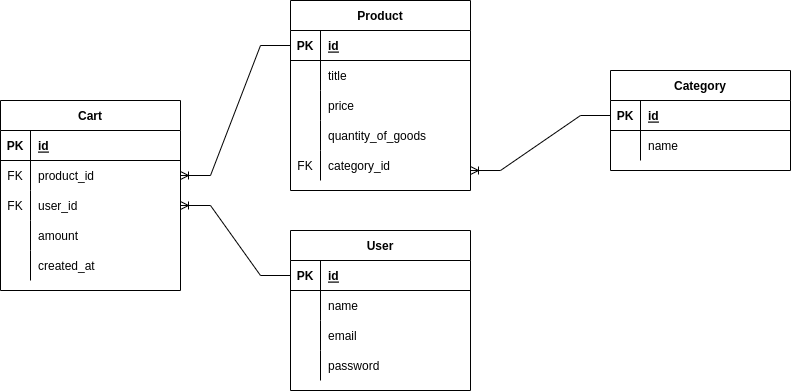

The diagram above was exported from draw.io. Its source (the exported page's mxGraphModel, read from the mxfile embedded in the PNG):
<mxGraphModel dx="1058" dy="698" grid="1" gridSize="10" guides="1" tooltips="1" connect="1" arrows="1" fold="1" page="1" pageScale="1" pageWidth="850" pageHeight="1100" math="0" shadow="0">
  <root>
    <mxCell id="0" />
    <mxCell id="1" parent="0" />
    <mxCell id="img93qBYicbJUp64EhR2-1" value="Category" style="shape=table;startSize=30;container=1;collapsible=1;childLayout=tableLayout;fixedRows=1;rowLines=0;fontStyle=1;align=center;resizeLast=1;" vertex="1" parent="1">
      <mxGeometry x="640" y="140" width="180" height="100" as="geometry" />
    </mxCell>
    <mxCell id="img93qBYicbJUp64EhR2-2" value="" style="shape=tableRow;horizontal=0;startSize=0;swimlaneHead=0;swimlaneBody=0;fillColor=none;collapsible=0;dropTarget=0;points=[[0,0.5],[1,0.5]];portConstraint=eastwest;top=0;left=0;right=0;bottom=1;" vertex="1" parent="img93qBYicbJUp64EhR2-1">
      <mxGeometry y="30" width="180" height="30" as="geometry" />
    </mxCell>
    <mxCell id="img93qBYicbJUp64EhR2-3" value="PK" style="shape=partialRectangle;connectable=0;fillColor=none;top=0;left=0;bottom=0;right=0;fontStyle=1;overflow=hidden;" vertex="1" parent="img93qBYicbJUp64EhR2-2">
      <mxGeometry width="30" height="30" as="geometry">
        <mxRectangle width="30" height="30" as="alternateBounds" />
      </mxGeometry>
    </mxCell>
    <mxCell id="img93qBYicbJUp64EhR2-4" value="id" style="shape=partialRectangle;connectable=0;fillColor=none;top=0;left=0;bottom=0;right=0;align=left;spacingLeft=6;fontStyle=5;overflow=hidden;" vertex="1" parent="img93qBYicbJUp64EhR2-2">
      <mxGeometry x="30" width="150" height="30" as="geometry">
        <mxRectangle width="150" height="30" as="alternateBounds" />
      </mxGeometry>
    </mxCell>
    <mxCell id="img93qBYicbJUp64EhR2-5" value="" style="shape=tableRow;horizontal=0;startSize=0;swimlaneHead=0;swimlaneBody=0;fillColor=none;collapsible=0;dropTarget=0;points=[[0,0.5],[1,0.5]];portConstraint=eastwest;top=0;left=0;right=0;bottom=0;" vertex="1" parent="img93qBYicbJUp64EhR2-1">
      <mxGeometry y="60" width="180" height="30" as="geometry" />
    </mxCell>
    <mxCell id="img93qBYicbJUp64EhR2-6" value="" style="shape=partialRectangle;connectable=0;fillColor=none;top=0;left=0;bottom=0;right=0;editable=1;overflow=hidden;" vertex="1" parent="img93qBYicbJUp64EhR2-5">
      <mxGeometry width="30" height="30" as="geometry">
        <mxRectangle width="30" height="30" as="alternateBounds" />
      </mxGeometry>
    </mxCell>
    <mxCell id="img93qBYicbJUp64EhR2-7" value="name" style="shape=partialRectangle;connectable=0;fillColor=none;top=0;left=0;bottom=0;right=0;align=left;spacingLeft=6;overflow=hidden;" vertex="1" parent="img93qBYicbJUp64EhR2-5">
      <mxGeometry x="30" width="150" height="30" as="geometry">
        <mxRectangle width="150" height="30" as="alternateBounds" />
      </mxGeometry>
    </mxCell>
    <mxCell id="img93qBYicbJUp64EhR2-14" value="User" style="shape=table;startSize=30;container=1;collapsible=1;childLayout=tableLayout;fixedRows=1;rowLines=0;fontStyle=1;align=center;resizeLast=1;" vertex="1" parent="1">
      <mxGeometry x="320" y="300" width="180" height="160" as="geometry" />
    </mxCell>
    <mxCell id="img93qBYicbJUp64EhR2-15" value="" style="shape=tableRow;horizontal=0;startSize=0;swimlaneHead=0;swimlaneBody=0;fillColor=none;collapsible=0;dropTarget=0;points=[[0,0.5],[1,0.5]];portConstraint=eastwest;top=0;left=0;right=0;bottom=1;" vertex="1" parent="img93qBYicbJUp64EhR2-14">
      <mxGeometry y="30" width="180" height="30" as="geometry" />
    </mxCell>
    <mxCell id="img93qBYicbJUp64EhR2-16" value="PK" style="shape=partialRectangle;connectable=0;fillColor=none;top=0;left=0;bottom=0;right=0;fontStyle=1;overflow=hidden;" vertex="1" parent="img93qBYicbJUp64EhR2-15">
      <mxGeometry width="30" height="30" as="geometry">
        <mxRectangle width="30" height="30" as="alternateBounds" />
      </mxGeometry>
    </mxCell>
    <mxCell id="img93qBYicbJUp64EhR2-17" value="id" style="shape=partialRectangle;connectable=0;fillColor=none;top=0;left=0;bottom=0;right=0;align=left;spacingLeft=6;fontStyle=5;overflow=hidden;" vertex="1" parent="img93qBYicbJUp64EhR2-15">
      <mxGeometry x="30" width="150" height="30" as="geometry">
        <mxRectangle width="150" height="30" as="alternateBounds" />
      </mxGeometry>
    </mxCell>
    <mxCell id="img93qBYicbJUp64EhR2-18" value="" style="shape=tableRow;horizontal=0;startSize=0;swimlaneHead=0;swimlaneBody=0;fillColor=none;collapsible=0;dropTarget=0;points=[[0,0.5],[1,0.5]];portConstraint=eastwest;top=0;left=0;right=0;bottom=0;" vertex="1" parent="img93qBYicbJUp64EhR2-14">
      <mxGeometry y="60" width="180" height="30" as="geometry" />
    </mxCell>
    <mxCell id="img93qBYicbJUp64EhR2-19" value="" style="shape=partialRectangle;connectable=0;fillColor=none;top=0;left=0;bottom=0;right=0;editable=1;overflow=hidden;" vertex="1" parent="img93qBYicbJUp64EhR2-18">
      <mxGeometry width="30" height="30" as="geometry">
        <mxRectangle width="30" height="30" as="alternateBounds" />
      </mxGeometry>
    </mxCell>
    <mxCell id="img93qBYicbJUp64EhR2-20" value="name" style="shape=partialRectangle;connectable=0;fillColor=none;top=0;left=0;bottom=0;right=0;align=left;spacingLeft=6;overflow=hidden;" vertex="1" parent="img93qBYicbJUp64EhR2-18">
      <mxGeometry x="30" width="150" height="30" as="geometry">
        <mxRectangle width="150" height="30" as="alternateBounds" />
      </mxGeometry>
    </mxCell>
    <mxCell id="img93qBYicbJUp64EhR2-21" value="" style="shape=tableRow;horizontal=0;startSize=0;swimlaneHead=0;swimlaneBody=0;fillColor=none;collapsible=0;dropTarget=0;points=[[0,0.5],[1,0.5]];portConstraint=eastwest;top=0;left=0;right=0;bottom=0;" vertex="1" parent="img93qBYicbJUp64EhR2-14">
      <mxGeometry y="90" width="180" height="30" as="geometry" />
    </mxCell>
    <mxCell id="img93qBYicbJUp64EhR2-22" value="" style="shape=partialRectangle;connectable=0;fillColor=none;top=0;left=0;bottom=0;right=0;editable=1;overflow=hidden;" vertex="1" parent="img93qBYicbJUp64EhR2-21">
      <mxGeometry width="30" height="30" as="geometry">
        <mxRectangle width="30" height="30" as="alternateBounds" />
      </mxGeometry>
    </mxCell>
    <mxCell id="img93qBYicbJUp64EhR2-23" value="email" style="shape=partialRectangle;connectable=0;fillColor=none;top=0;left=0;bottom=0;right=0;align=left;spacingLeft=6;overflow=hidden;" vertex="1" parent="img93qBYicbJUp64EhR2-21">
      <mxGeometry x="30" width="150" height="30" as="geometry">
        <mxRectangle width="150" height="30" as="alternateBounds" />
      </mxGeometry>
    </mxCell>
    <mxCell id="img93qBYicbJUp64EhR2-24" value="" style="shape=tableRow;horizontal=0;startSize=0;swimlaneHead=0;swimlaneBody=0;fillColor=none;collapsible=0;dropTarget=0;points=[[0,0.5],[1,0.5]];portConstraint=eastwest;top=0;left=0;right=0;bottom=0;" vertex="1" parent="img93qBYicbJUp64EhR2-14">
      <mxGeometry y="120" width="180" height="30" as="geometry" />
    </mxCell>
    <mxCell id="img93qBYicbJUp64EhR2-25" value="" style="shape=partialRectangle;connectable=0;fillColor=none;top=0;left=0;bottom=0;right=0;editable=1;overflow=hidden;" vertex="1" parent="img93qBYicbJUp64EhR2-24">
      <mxGeometry width="30" height="30" as="geometry">
        <mxRectangle width="30" height="30" as="alternateBounds" />
      </mxGeometry>
    </mxCell>
    <mxCell id="img93qBYicbJUp64EhR2-26" value="password" style="shape=partialRectangle;connectable=0;fillColor=none;top=0;left=0;bottom=0;right=0;align=left;spacingLeft=6;overflow=hidden;" vertex="1" parent="img93qBYicbJUp64EhR2-24">
      <mxGeometry x="30" width="150" height="30" as="geometry">
        <mxRectangle width="150" height="30" as="alternateBounds" />
      </mxGeometry>
    </mxCell>
    <mxCell id="img93qBYicbJUp64EhR2-27" value="Cart" style="shape=table;startSize=30;container=1;collapsible=1;childLayout=tableLayout;fixedRows=1;rowLines=0;fontStyle=1;align=center;resizeLast=1;" vertex="1" parent="1">
      <mxGeometry x="30" y="170" width="180" height="190" as="geometry" />
    </mxCell>
    <mxCell id="img93qBYicbJUp64EhR2-28" value="" style="shape=tableRow;horizontal=0;startSize=0;swimlaneHead=0;swimlaneBody=0;fillColor=none;collapsible=0;dropTarget=0;points=[[0,0.5],[1,0.5]];portConstraint=eastwest;top=0;left=0;right=0;bottom=1;" vertex="1" parent="img93qBYicbJUp64EhR2-27">
      <mxGeometry y="30" width="180" height="30" as="geometry" />
    </mxCell>
    <mxCell id="img93qBYicbJUp64EhR2-29" value="PK" style="shape=partialRectangle;connectable=0;fillColor=none;top=0;left=0;bottom=0;right=0;fontStyle=1;overflow=hidden;" vertex="1" parent="img93qBYicbJUp64EhR2-28">
      <mxGeometry width="30" height="30" as="geometry">
        <mxRectangle width="30" height="30" as="alternateBounds" />
      </mxGeometry>
    </mxCell>
    <mxCell id="img93qBYicbJUp64EhR2-30" value="id" style="shape=partialRectangle;connectable=0;fillColor=none;top=0;left=0;bottom=0;right=0;align=left;spacingLeft=6;fontStyle=5;overflow=hidden;" vertex="1" parent="img93qBYicbJUp64EhR2-28">
      <mxGeometry x="30" width="150" height="30" as="geometry">
        <mxRectangle width="150" height="30" as="alternateBounds" />
      </mxGeometry>
    </mxCell>
    <mxCell id="img93qBYicbJUp64EhR2-31" value="" style="shape=tableRow;horizontal=0;startSize=0;swimlaneHead=0;swimlaneBody=0;fillColor=none;collapsible=0;dropTarget=0;points=[[0,0.5],[1,0.5]];portConstraint=eastwest;top=0;left=0;right=0;bottom=0;" vertex="1" parent="img93qBYicbJUp64EhR2-27">
      <mxGeometry y="60" width="180" height="30" as="geometry" />
    </mxCell>
    <mxCell id="img93qBYicbJUp64EhR2-32" value="FK" style="shape=partialRectangle;connectable=0;fillColor=none;top=0;left=0;bottom=0;right=0;editable=1;overflow=hidden;" vertex="1" parent="img93qBYicbJUp64EhR2-31">
      <mxGeometry width="30" height="30" as="geometry">
        <mxRectangle width="30" height="30" as="alternateBounds" />
      </mxGeometry>
    </mxCell>
    <mxCell id="img93qBYicbJUp64EhR2-33" value="product_id" style="shape=partialRectangle;connectable=0;fillColor=none;top=0;left=0;bottom=0;right=0;align=left;spacingLeft=6;overflow=hidden;" vertex="1" parent="img93qBYicbJUp64EhR2-31">
      <mxGeometry x="30" width="150" height="30" as="geometry">
        <mxRectangle width="150" height="30" as="alternateBounds" />
      </mxGeometry>
    </mxCell>
    <mxCell id="img93qBYicbJUp64EhR2-34" value="" style="shape=tableRow;horizontal=0;startSize=0;swimlaneHead=0;swimlaneBody=0;fillColor=none;collapsible=0;dropTarget=0;points=[[0,0.5],[1,0.5]];portConstraint=eastwest;top=0;left=0;right=0;bottom=0;" vertex="1" parent="img93qBYicbJUp64EhR2-27">
      <mxGeometry y="90" width="180" height="30" as="geometry" />
    </mxCell>
    <mxCell id="img93qBYicbJUp64EhR2-35" value="FK" style="shape=partialRectangle;connectable=0;fillColor=none;top=0;left=0;bottom=0;right=0;editable=1;overflow=hidden;" vertex="1" parent="img93qBYicbJUp64EhR2-34">
      <mxGeometry width="30" height="30" as="geometry">
        <mxRectangle width="30" height="30" as="alternateBounds" />
      </mxGeometry>
    </mxCell>
    <mxCell id="img93qBYicbJUp64EhR2-36" value="user_id" style="shape=partialRectangle;connectable=0;fillColor=none;top=0;left=0;bottom=0;right=0;align=left;spacingLeft=6;overflow=hidden;" vertex="1" parent="img93qBYicbJUp64EhR2-34">
      <mxGeometry x="30" width="150" height="30" as="geometry">
        <mxRectangle width="150" height="30" as="alternateBounds" />
      </mxGeometry>
    </mxCell>
    <mxCell id="img93qBYicbJUp64EhR2-37" value="" style="shape=tableRow;horizontal=0;startSize=0;swimlaneHead=0;swimlaneBody=0;fillColor=none;collapsible=0;dropTarget=0;points=[[0,0.5],[1,0.5]];portConstraint=eastwest;top=0;left=0;right=0;bottom=0;" vertex="1" parent="img93qBYicbJUp64EhR2-27">
      <mxGeometry y="120" width="180" height="30" as="geometry" />
    </mxCell>
    <mxCell id="img93qBYicbJUp64EhR2-38" value="" style="shape=partialRectangle;connectable=0;fillColor=none;top=0;left=0;bottom=0;right=0;editable=1;overflow=hidden;" vertex="1" parent="img93qBYicbJUp64EhR2-37">
      <mxGeometry width="30" height="30" as="geometry">
        <mxRectangle width="30" height="30" as="alternateBounds" />
      </mxGeometry>
    </mxCell>
    <mxCell id="img93qBYicbJUp64EhR2-39" value="amount" style="shape=partialRectangle;connectable=0;fillColor=none;top=0;left=0;bottom=0;right=0;align=left;spacingLeft=6;overflow=hidden;" vertex="1" parent="img93qBYicbJUp64EhR2-37">
      <mxGeometry x="30" width="150" height="30" as="geometry">
        <mxRectangle width="150" height="30" as="alternateBounds" />
      </mxGeometry>
    </mxCell>
    <mxCell id="img93qBYicbJUp64EhR2-40" style="shape=tableRow;horizontal=0;startSize=0;swimlaneHead=0;swimlaneBody=0;fillColor=none;collapsible=0;dropTarget=0;points=[[0,0.5],[1,0.5]];portConstraint=eastwest;top=0;left=0;right=0;bottom=0;" vertex="1" parent="img93qBYicbJUp64EhR2-27">
      <mxGeometry y="150" width="180" height="30" as="geometry" />
    </mxCell>
    <mxCell id="img93qBYicbJUp64EhR2-41" style="shape=partialRectangle;connectable=0;fillColor=none;top=0;left=0;bottom=0;right=0;editable=1;overflow=hidden;" vertex="1" parent="img93qBYicbJUp64EhR2-40">
      <mxGeometry width="30" height="30" as="geometry">
        <mxRectangle width="30" height="30" as="alternateBounds" />
      </mxGeometry>
    </mxCell>
    <mxCell id="img93qBYicbJUp64EhR2-42" value="created_at" style="shape=partialRectangle;connectable=0;fillColor=none;top=0;left=0;bottom=0;right=0;align=left;spacingLeft=6;overflow=hidden;" vertex="1" parent="img93qBYicbJUp64EhR2-40">
      <mxGeometry x="30" width="150" height="30" as="geometry">
        <mxRectangle width="150" height="30" as="alternateBounds" />
      </mxGeometry>
    </mxCell>
    <mxCell id="img93qBYicbJUp64EhR2-43" value="Product" style="shape=table;startSize=30;container=1;collapsible=1;childLayout=tableLayout;fixedRows=1;rowLines=0;fontStyle=1;align=center;resizeLast=1;" vertex="1" parent="1">
      <mxGeometry x="320" y="70" width="180" height="190" as="geometry" />
    </mxCell>
    <mxCell id="img93qBYicbJUp64EhR2-44" value="" style="shape=tableRow;horizontal=0;startSize=0;swimlaneHead=0;swimlaneBody=0;fillColor=none;collapsible=0;dropTarget=0;points=[[0,0.5],[1,0.5]];portConstraint=eastwest;top=0;left=0;right=0;bottom=1;" vertex="1" parent="img93qBYicbJUp64EhR2-43">
      <mxGeometry y="30" width="180" height="30" as="geometry" />
    </mxCell>
    <mxCell id="img93qBYicbJUp64EhR2-45" value="PK" style="shape=partialRectangle;connectable=0;fillColor=none;top=0;left=0;bottom=0;right=0;fontStyle=1;overflow=hidden;" vertex="1" parent="img93qBYicbJUp64EhR2-44">
      <mxGeometry width="30" height="30" as="geometry">
        <mxRectangle width="30" height="30" as="alternateBounds" />
      </mxGeometry>
    </mxCell>
    <mxCell id="img93qBYicbJUp64EhR2-46" value="id" style="shape=partialRectangle;connectable=0;fillColor=none;top=0;left=0;bottom=0;right=0;align=left;spacingLeft=6;fontStyle=5;overflow=hidden;" vertex="1" parent="img93qBYicbJUp64EhR2-44">
      <mxGeometry x="30" width="150" height="30" as="geometry">
        <mxRectangle width="150" height="30" as="alternateBounds" />
      </mxGeometry>
    </mxCell>
    <mxCell id="img93qBYicbJUp64EhR2-47" value="" style="shape=tableRow;horizontal=0;startSize=0;swimlaneHead=0;swimlaneBody=0;fillColor=none;collapsible=0;dropTarget=0;points=[[0,0.5],[1,0.5]];portConstraint=eastwest;top=0;left=0;right=0;bottom=0;" vertex="1" parent="img93qBYicbJUp64EhR2-43">
      <mxGeometry y="60" width="180" height="30" as="geometry" />
    </mxCell>
    <mxCell id="img93qBYicbJUp64EhR2-48" value="" style="shape=partialRectangle;connectable=0;fillColor=none;top=0;left=0;bottom=0;right=0;editable=1;overflow=hidden;" vertex="1" parent="img93qBYicbJUp64EhR2-47">
      <mxGeometry width="30" height="30" as="geometry">
        <mxRectangle width="30" height="30" as="alternateBounds" />
      </mxGeometry>
    </mxCell>
    <mxCell id="img93qBYicbJUp64EhR2-49" value="title" style="shape=partialRectangle;connectable=0;fillColor=none;top=0;left=0;bottom=0;right=0;align=left;spacingLeft=6;overflow=hidden;" vertex="1" parent="img93qBYicbJUp64EhR2-47">
      <mxGeometry x="30" width="150" height="30" as="geometry">
        <mxRectangle width="150" height="30" as="alternateBounds" />
      </mxGeometry>
    </mxCell>
    <mxCell id="img93qBYicbJUp64EhR2-50" value="" style="shape=tableRow;horizontal=0;startSize=0;swimlaneHead=0;swimlaneBody=0;fillColor=none;collapsible=0;dropTarget=0;points=[[0,0.5],[1,0.5]];portConstraint=eastwest;top=0;left=0;right=0;bottom=0;" vertex="1" parent="img93qBYicbJUp64EhR2-43">
      <mxGeometry y="90" width="180" height="30" as="geometry" />
    </mxCell>
    <mxCell id="img93qBYicbJUp64EhR2-51" value="" style="shape=partialRectangle;connectable=0;fillColor=none;top=0;left=0;bottom=0;right=0;editable=1;overflow=hidden;" vertex="1" parent="img93qBYicbJUp64EhR2-50">
      <mxGeometry width="30" height="30" as="geometry">
        <mxRectangle width="30" height="30" as="alternateBounds" />
      </mxGeometry>
    </mxCell>
    <mxCell id="img93qBYicbJUp64EhR2-52" value="price" style="shape=partialRectangle;connectable=0;fillColor=none;top=0;left=0;bottom=0;right=0;align=left;spacingLeft=6;overflow=hidden;" vertex="1" parent="img93qBYicbJUp64EhR2-50">
      <mxGeometry x="30" width="150" height="30" as="geometry">
        <mxRectangle width="150" height="30" as="alternateBounds" />
      </mxGeometry>
    </mxCell>
    <mxCell id="img93qBYicbJUp64EhR2-53" value="" style="shape=tableRow;horizontal=0;startSize=0;swimlaneHead=0;swimlaneBody=0;fillColor=none;collapsible=0;dropTarget=0;points=[[0,0.5],[1,0.5]];portConstraint=eastwest;top=0;left=0;right=0;bottom=0;" vertex="1" parent="img93qBYicbJUp64EhR2-43">
      <mxGeometry y="120" width="180" height="30" as="geometry" />
    </mxCell>
    <mxCell id="img93qBYicbJUp64EhR2-54" value="" style="shape=partialRectangle;connectable=0;fillColor=none;top=0;left=0;bottom=0;right=0;editable=1;overflow=hidden;" vertex="1" parent="img93qBYicbJUp64EhR2-53">
      <mxGeometry width="30" height="30" as="geometry">
        <mxRectangle width="30" height="30" as="alternateBounds" />
      </mxGeometry>
    </mxCell>
    <mxCell id="img93qBYicbJUp64EhR2-55" value="quantity_of_goods" style="shape=partialRectangle;connectable=0;fillColor=none;top=0;left=0;bottom=0;right=0;align=left;spacingLeft=6;overflow=hidden;" vertex="1" parent="img93qBYicbJUp64EhR2-53">
      <mxGeometry x="30" width="150" height="30" as="geometry">
        <mxRectangle width="150" height="30" as="alternateBounds" />
      </mxGeometry>
    </mxCell>
    <mxCell id="img93qBYicbJUp64EhR2-56" style="shape=tableRow;horizontal=0;startSize=0;swimlaneHead=0;swimlaneBody=0;fillColor=none;collapsible=0;dropTarget=0;points=[[0,0.5],[1,0.5]];portConstraint=eastwest;top=0;left=0;right=0;bottom=0;" vertex="1" parent="img93qBYicbJUp64EhR2-43">
      <mxGeometry y="150" width="180" height="30" as="geometry" />
    </mxCell>
    <mxCell id="img93qBYicbJUp64EhR2-57" value="FK" style="shape=partialRectangle;connectable=0;fillColor=none;top=0;left=0;bottom=0;right=0;editable=1;overflow=hidden;" vertex="1" parent="img93qBYicbJUp64EhR2-56">
      <mxGeometry width="30" height="30" as="geometry">
        <mxRectangle width="30" height="30" as="alternateBounds" />
      </mxGeometry>
    </mxCell>
    <mxCell id="img93qBYicbJUp64EhR2-58" value="category_id" style="shape=partialRectangle;connectable=0;fillColor=none;top=0;left=0;bottom=0;right=0;align=left;spacingLeft=6;overflow=hidden;" vertex="1" parent="img93qBYicbJUp64EhR2-56">
      <mxGeometry x="30" width="150" height="30" as="geometry">
        <mxRectangle width="150" height="30" as="alternateBounds" />
      </mxGeometry>
    </mxCell>
    <mxCell id="img93qBYicbJUp64EhR2-59" value="" style="edgeStyle=entityRelationEdgeStyle;fontSize=12;html=1;endArrow=ERoneToMany;rounded=0;exitX=0;exitY=0.5;exitDx=0;exitDy=0;entryX=1;entryY=0.667;entryDx=0;entryDy=0;entryPerimeter=0;" edge="1" parent="1" source="img93qBYicbJUp64EhR2-2" target="img93qBYicbJUp64EhR2-56">
      <mxGeometry width="100" height="100" relative="1" as="geometry">
        <mxPoint x="370" y="410" as="sourcePoint" />
        <mxPoint x="470" y="310" as="targetPoint" />
      </mxGeometry>
    </mxCell>
    <mxCell id="img93qBYicbJUp64EhR2-60" value="" style="edgeStyle=entityRelationEdgeStyle;fontSize=12;html=1;endArrow=ERoneToMany;rounded=0;exitX=0;exitY=0.5;exitDx=0;exitDy=0;entryX=1;entryY=0.5;entryDx=0;entryDy=0;" edge="1" parent="1" source="img93qBYicbJUp64EhR2-44" target="img93qBYicbJUp64EhR2-31">
      <mxGeometry width="100" height="100" relative="1" as="geometry">
        <mxPoint x="370" y="410" as="sourcePoint" />
        <mxPoint x="470" y="310" as="targetPoint" />
      </mxGeometry>
    </mxCell>
    <mxCell id="img93qBYicbJUp64EhR2-61" value="" style="edgeStyle=entityRelationEdgeStyle;fontSize=12;html=1;endArrow=ERoneToMany;rounded=0;exitX=0;exitY=0.5;exitDx=0;exitDy=0;entryX=1;entryY=0.5;entryDx=0;entryDy=0;" edge="1" parent="1" source="img93qBYicbJUp64EhR2-15" target="img93qBYicbJUp64EhR2-34">
      <mxGeometry width="100" height="100" relative="1" as="geometry">
        <mxPoint x="370" y="410" as="sourcePoint" />
        <mxPoint x="470" y="310" as="targetPoint" />
      </mxGeometry>
    </mxCell>
  </root>
</mxGraphModel>